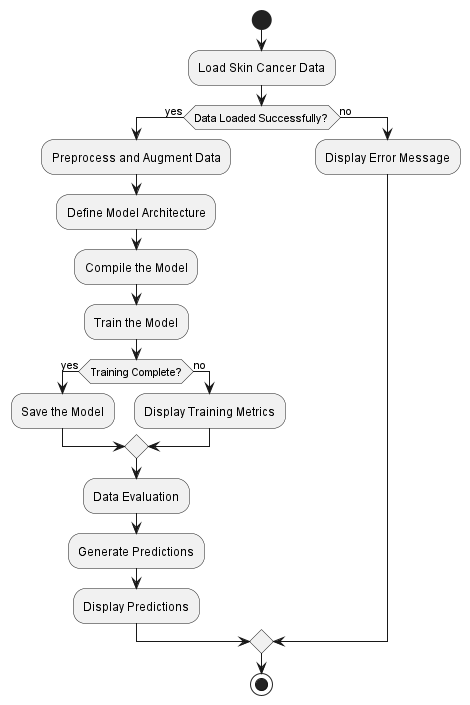

The diagram above was rendered by PlantUML. Its source (embedded in the PNG):
@startuml
start
:Load Skin Cancer Data;
if (Data Loaded Successfully?) then (yes)
  :Preprocess and Augment Data;
  :Define Model Architecture;
  :Compile the Model;
  :Train the Model;
  if (Training Complete?) then (yes)
    :Save the Model;
  else (no)
    :Display Training Metrics;
  endif
  :Data Evaluation;
  :Generate Predictions;
  :Display Predictions;
else (no)
  :Display Error Message;
endif
stop
@enduml